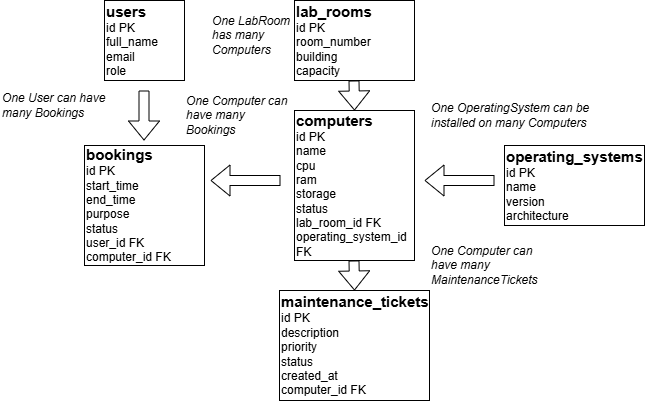

The diagram above was exported from draw.io. Its source (the exported page's mxGraphModel, read from the mxfile embedded in the PNG):
<mxGraphModel dx="1030" dy="570" grid="1" gridSize="10" guides="1" tooltips="1" connect="1" arrows="1" fold="1" page="1" pageScale="1" pageWidth="827" pageHeight="1169" math="0" shadow="0">
  <root>
    <mxCell id="0" />
    <mxCell id="1" parent="0" />
    <mxCell id="0L3DC5Q9Us2Uc-TX6AnE-1" parent="1" style="rounded=0;whiteSpace=wrap;html=1;align=left;" value="&lt;font style=&quot;font-size: 15px;&quot;&gt;&lt;b&gt;users&lt;/b&gt;&lt;/font&gt;&lt;div&gt;id PK&lt;/div&gt;&lt;div&gt;full_name&lt;/div&gt;&lt;div&gt;email&lt;/div&gt;&lt;div&gt;role&lt;/div&gt;" vertex="1">
      <mxGeometry height="80" width="80" x="154" y="60" as="geometry" />
    </mxCell>
    <mxCell id="0L3DC5Q9Us2Uc-TX6AnE-2" parent="1" style="rounded=0;whiteSpace=wrap;html=1;align=left;" value="&lt;b&gt;&lt;font style=&quot;font-size: 15px;&quot;&gt;bookings&lt;/font&gt;&lt;/b&gt;&lt;div&gt;id PK&lt;/div&gt;&lt;div&gt;start_time&lt;/div&gt;&lt;div&gt;end_time&lt;/div&gt;&lt;div&gt;purpose&lt;/div&gt;&lt;div&gt;status&lt;/div&gt;&lt;div&gt;user_id FK&lt;/div&gt;&lt;div&gt;computer_id FK&lt;/div&gt;" vertex="1">
      <mxGeometry height="120" width="120" x="134" y="205" as="geometry" />
    </mxCell>
    <mxCell id="0L3DC5Q9Us2Uc-TX6AnE-3" parent="1" style="rounded=0;whiteSpace=wrap;html=1;align=left;" value="&lt;b&gt;&lt;font style=&quot;font-size: 15px;&quot;&gt;lab_rooms&lt;/font&gt;&lt;/b&gt;&lt;div&gt;id PK&lt;/div&gt;&lt;div&gt;room_number&lt;/div&gt;&lt;div&gt;building&lt;/div&gt;&lt;div&gt;capacity&lt;/div&gt;" vertex="1">
      <mxGeometry height="80" width="120" x="344" y="60" as="geometry" />
    </mxCell>
    <mxCell id="0L3DC5Q9Us2Uc-TX6AnE-4" parent="1" style="rounded=0;whiteSpace=wrap;html=1;align=left;" value="&lt;b&gt;&lt;font style=&quot;font-size: 15px;&quot;&gt;operating_systems&lt;/font&gt;&lt;/b&gt;&lt;div&gt;id PK&lt;/div&gt;&lt;div&gt;name&lt;/div&gt;&lt;div&gt;version&lt;/div&gt;&lt;div&gt;architecture&lt;/div&gt;" vertex="1">
      <mxGeometry height="80" width="140" x="554" y="205" as="geometry" />
    </mxCell>
    <mxCell id="0L3DC5Q9Us2Uc-TX6AnE-5" parent="1" style="rounded=0;whiteSpace=wrap;html=1;align=left;" value="&lt;b&gt;&lt;font style=&quot;font-size: 15px;&quot;&gt;computers&lt;/font&gt;&lt;/b&gt;&lt;div&gt;id PK&lt;/div&gt;&lt;div&gt;name&lt;/div&gt;&lt;div&gt;cpu&lt;/div&gt;&lt;div&gt;ram&lt;/div&gt;&lt;div&gt;storage&lt;/div&gt;&lt;div&gt;status&lt;/div&gt;&lt;div&gt;lab_room_id FK&lt;/div&gt;&lt;div&gt;operating_system_id FK&lt;/div&gt;" vertex="1">
      <mxGeometry height="150" width="120" x="344" y="170" as="geometry" />
    </mxCell>
    <mxCell id="0L3DC5Q9Us2Uc-TX6AnE-6" parent="1" style="rounded=0;whiteSpace=wrap;html=1;align=left;" value="&lt;b&gt;&lt;font style=&quot;font-size: 15px;&quot;&gt;maintenance_tickets&lt;/font&gt;&lt;/b&gt;&lt;div&gt;&lt;font&gt;id PK&lt;/font&gt;&lt;/div&gt;&lt;div&gt;&lt;font&gt;description&lt;/font&gt;&lt;/div&gt;&lt;div&gt;&lt;font&gt;priority&lt;/font&gt;&lt;/div&gt;&lt;div&gt;&lt;font&gt;status&lt;/font&gt;&lt;/div&gt;&lt;div&gt;&lt;font&gt;created_at&lt;/font&gt;&lt;/div&gt;&lt;div&gt;&lt;font&gt;computer_id FK&lt;/font&gt;&lt;/div&gt;" vertex="1">
      <mxGeometry height="110" width="150" x="329" y="350" as="geometry" />
    </mxCell>
    <mxCell id="0L3DC5Q9Us2Uc-TX6AnE-7" edge="1" parent="1" style="shape=flexArrow;endArrow=classic;html=1;rounded=0;" value="">
      <mxGeometry height="50" relative="1" width="50" as="geometry">
        <mxPoint x="193.5" y="150" as="sourcePoint" />
        <mxPoint x="193.5" y="200" as="targetPoint" />
      </mxGeometry>
    </mxCell>
    <mxCell id="0L3DC5Q9Us2Uc-TX6AnE-8" edge="1" parent="1" style="shape=flexArrow;endArrow=classic;html=1;rounded=0;entryX=0.5;entryY=0;entryDx=0;entryDy=0;" target="0L3DC5Q9Us2Uc-TX6AnE-5" value="">
      <mxGeometry height="50" relative="1" width="50" as="geometry">
        <mxPoint x="403.5" y="140" as="sourcePoint" />
        <mxPoint x="403.5" y="180" as="targetPoint" />
      </mxGeometry>
    </mxCell>
    <mxCell id="0L3DC5Q9Us2Uc-TX6AnE-10" edge="1" parent="1" style="shape=flexArrow;endArrow=classic;html=1;rounded=0;entryX=0.5;entryY=0;entryDx=0;entryDy=0;" value="">
      <mxGeometry height="50" relative="1" width="50" as="geometry">
        <mxPoint x="403.5" y="320" as="sourcePoint" />
        <mxPoint x="404" y="350" as="targetPoint" />
      </mxGeometry>
    </mxCell>
    <mxCell id="0L3DC5Q9Us2Uc-TX6AnE-11" edge="1" parent="1" style="shape=flexArrow;endArrow=classic;html=1;rounded=0;" value="">
      <mxGeometry height="50" relative="1" width="50" as="geometry">
        <mxPoint x="544" y="240" as="sourcePoint" />
        <mxPoint x="474" y="240" as="targetPoint" />
      </mxGeometry>
    </mxCell>
    <mxCell id="0L3DC5Q9Us2Uc-TX6AnE-12" parent="1" style="text;html=1;whiteSpace=wrap;strokeColor=none;fillColor=none;align=left;verticalAlign=middle;rounded=0;" value="&lt;i&gt;One User can have many Bookings&lt;/i&gt;" vertex="1">
      <mxGeometry height="30" width="110" x="50" y="150" as="geometry" />
    </mxCell>
    <mxCell id="0L3DC5Q9Us2Uc-TX6AnE-14" parent="1" style="text;html=1;whiteSpace=wrap;strokeColor=none;fillColor=none;align=left;verticalAlign=middle;rounded=0;" value="&lt;i&gt;One LabRoom has many Computers&lt;/i&gt;" vertex="1">
      <mxGeometry height="30" width="100" x="260" y="80" as="geometry" />
    </mxCell>
    <mxCell id="0L3DC5Q9Us2Uc-TX6AnE-15" parent="1" style="text;html=1;whiteSpace=wrap;strokeColor=none;fillColor=none;align=left;verticalAlign=middle;rounded=0;" value="&lt;i&gt;One OperatingSystem can be installed on many Computers&lt;/i&gt;" vertex="1">
      <mxGeometry height="30" width="165" x="479" y="160" as="geometry" />
    </mxCell>
    <mxCell id="0L3DC5Q9Us2Uc-TX6AnE-16" parent="1" style="text;html=1;whiteSpace=wrap;strokeColor=none;fillColor=none;align=left;verticalAlign=middle;rounded=0;" value="&lt;i&gt;One Computer can have many MaintenanceTickets&lt;/i&gt;" vertex="1">
      <mxGeometry height="30" width="121" x="479" y="310" as="geometry" />
    </mxCell>
    <mxCell id="0L3DC5Q9Us2Uc-TX6AnE-17" edge="1" parent="1" style="shape=flexArrow;endArrow=classic;html=1;rounded=0;" value="">
      <mxGeometry height="50" relative="1" width="50" as="geometry">
        <mxPoint x="330" y="240" as="sourcePoint" />
        <mxPoint x="260" y="240" as="targetPoint" />
      </mxGeometry>
    </mxCell>
    <mxCell id="0L3DC5Q9Us2Uc-TX6AnE-19" parent="1" style="text;html=1;whiteSpace=wrap;strokeColor=none;fillColor=none;align=left;verticalAlign=middle;rounded=0;" value="&lt;i&gt;One Computer can have many Bookings&lt;/i&gt;" vertex="1">
      <mxGeometry height="30" width="110" x="234" y="160" as="geometry" />
    </mxCell>
  </root>
</mxGraphModel>